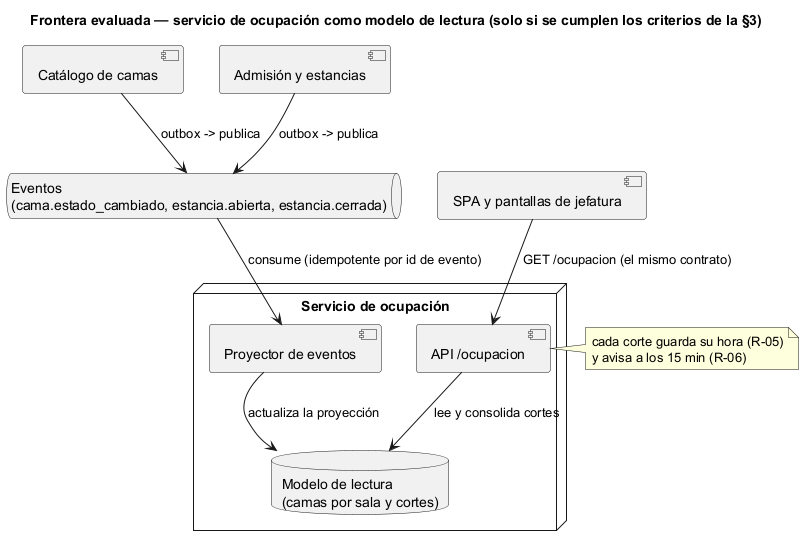

The diagram above was rendered by PlantUML. Its source (embedded in the PNG):
@startuml semana-05-frontera-microservicio
title Frontera evaluada — servicio de ocupación como modelo de lectura (solo si se cumplen los criterios de la §3)
[Catálogo de camas] as cat
[Admisión y estancias] as adm
queue "Eventos\n(cama.estado_cambiado, estancia.abierta, estancia.cerrada)" as ev
node "Servicio de ocupación" {
  [Proyector de eventos] as proy
  [API /ocupacion] as api
  database "Modelo de lectura\n(camas por sala y cortes)" as dbo
}
[SPA y pantallas de jefatura] as spa
cat --> ev : outbox -> publica
adm --> ev : outbox -> publica
ev --> proy : consume (idempotente por id de evento)
proy --> dbo : actualiza la proyección
api --> dbo : lee y consolida cortes
spa --> api : GET /ocupacion (el mismo contrato)
note right of api : cada corte guarda su hora (R-05)\ny avisa a los 15 min (R-06)
@enduml